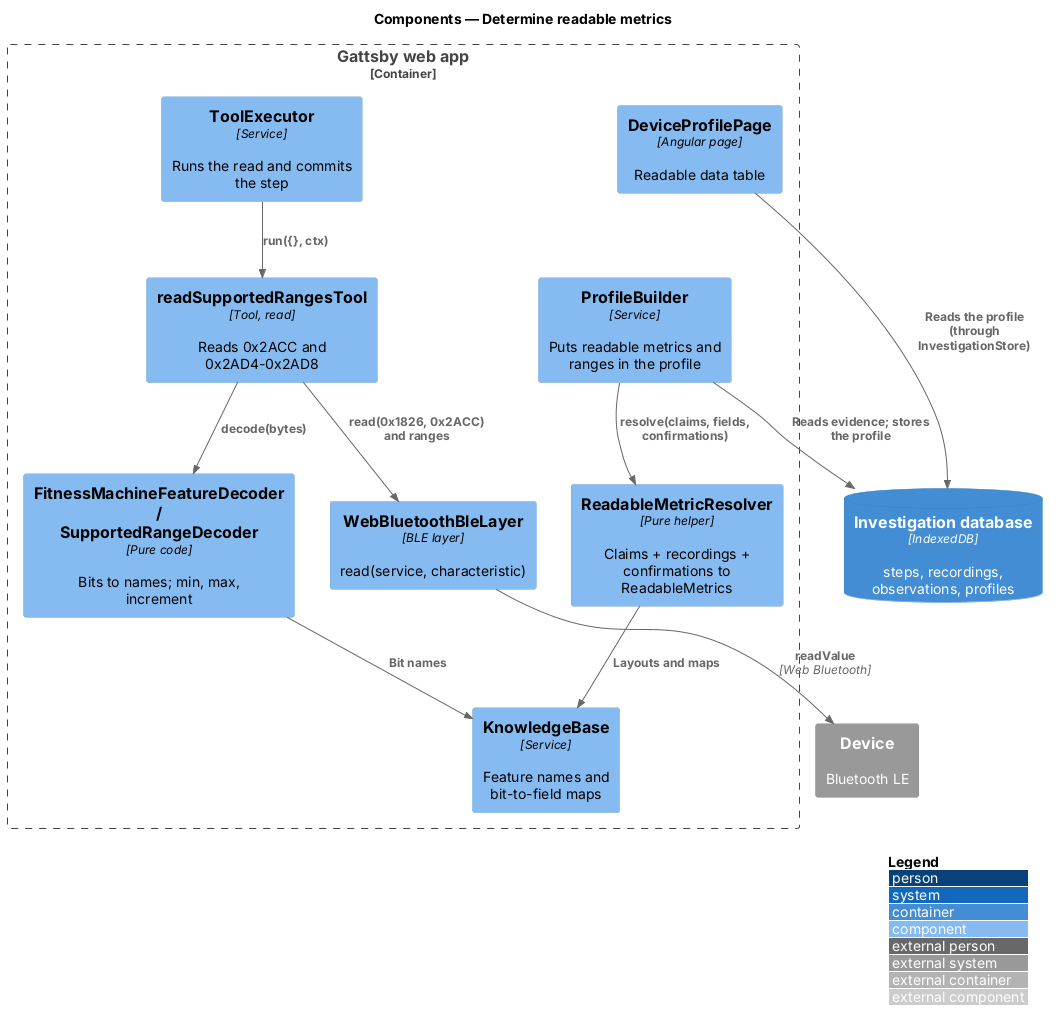

The diagram above was rendered by PlantUML. Its source (embedded in the PNG):
@startuml
!include <C4/C4_Component>
LAYOUT_WITH_LEGEND()
title Components — Determine readable metrics

Container_Boundary(spa, "Gattsby web app") {
  Component(executor, "ToolExecutor", "Service", "Runs the read and commits the step")
  Component(tool, "readSupportedRangesTool", "Tool, read", "Reads 0x2ACC and 0x2AD4-0x2AD8")
  Component(ble, "WebBluetoothBleLayer", "BLE layer", "read(service, characteristic)")
  Component(dec, "FitnessMachineFeatureDecoder / SupportedRangeDecoder", "Pure code", "Bits to names; min, max, increment")
  Component(kbc, "KnowledgeBase", "Service", "Feature names and bit-to-field maps")
  Component(resolver, "ReadableMetricResolver", "Pure helper", "Claims + recordings + confirmations to ReadableMetrics")
  Component(builder, "ProfileBuilder", "Service", "Puts readable metrics and ranges in the profile")
  Component(page, "DeviceProfilePage", "Angular page", "Readable data table")
}
ContainerDb(idb, "Investigation database", "IndexedDB", "steps, recordings, observations, profiles")
System_Ext(device, "Device", "Bluetooth LE")

Rel(executor, tool, "run({}, ctx)")
Rel(tool, ble, "read(0x1826, 0x2ACC) and ranges")
Rel(ble, device, "readValue", "Web Bluetooth")
Rel(tool, dec, "decode(bytes)")
Rel(dec, kbc, "Bit names")
Rel(builder, resolver, "resolve(claims, fields, confirmations)")
Rel(resolver, kbc, "Layouts and maps")
Rel(builder, idb, "Reads evidence; stores the profile")
Rel(page, idb, "Reads the profile (through InvestigationStore)")
@enduml